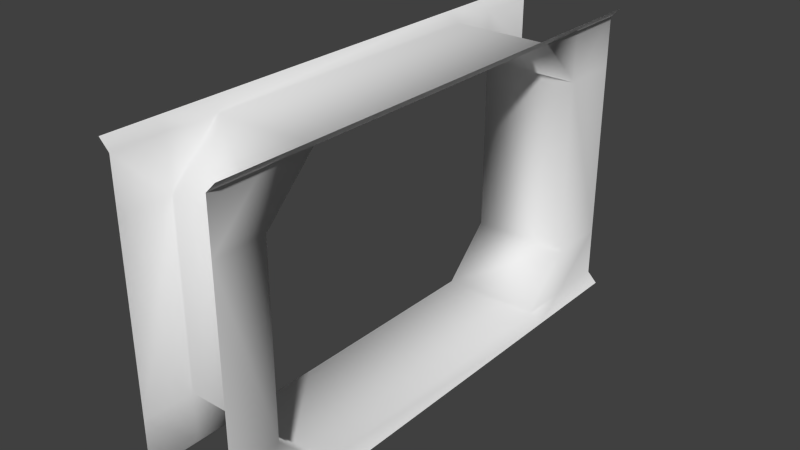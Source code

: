 # Source: imperial_blast_door.blend  (saved by Blender 2.75.0; exported with 4.5.12 LTS)
import bpy
from mathutils import Matrix  # noqa: F401  (used for matrix-valued properties, if any)

bpy.ops.wm.read_factory_settings(use_empty=True)
scene = bpy.context.scene
scene.name = 'Scene'

# ---- collections
col_collection_1 = bpy.data.collections.new('Collection 1'); scene.collection.children.link(col_collection_1)

# ---- materials (node trees are filled in below, after node groups)
mat_material = bpy.data.materials.new('Material')
mat_material.alpha_threshold = 0.0
mat_material.use_transparent_shadow = False
mat_material.roughness = 0.5
mat_material.line_color = (0.0, 0.0, 0.0, 1.0)

# ---- material node trees

# ---- world
world_world = bpy.data.worlds.new('World'); scene.world = world_world
world_world.color = (0.05088, 0.05088, 0.05088)
world_world.use_sun_shadow = False
world_world.sun_shadow_jitter_overblur = 0.0
world_world.cycles.sampling_method = 'MANUAL'
world_world.cycles.sample_map_resolution = 256

# ---- meshes
me_cube = bpy.data.meshes.new('Cube')
me_cube.from_pydata([(0.5, -2.0, 0.6), (0.5, -2.5, 0.6), (-0.5, -2.5, 0.6), (-0.5, -2.0, 0.6), (0.5, -2.0, 2.4), (0.5, -2.5, 2.4), (-0.5, -2.5, 2.4), (-0.5, -2.0, 2.4), (-0.5, 2.6, 2.4), (-0.5, 2.0, 2.4), (0.5, 2.0, 2.4), (0.5, 2.6, 2.4), (-0.5, 2.6, 0.6), (-0.5, 2.0, 0.6), (0.5, 2.0, 0.6), (0.5, 2.6, 0.6), (0.5, -2.0, 2.9), (0.5, -2.5, 2.9), (-0.5, -2.5, 2.9), (-0.5, -2.0, 2.9), (-0.5, 2.6, 2.9), (-0.5, 2.0, 2.9), (0.5, 2.0, 2.9), (0.5, 2.6, 2.9), (0.5, -2.0, 0.1), (0.5, -2.5, 0.1), (-0.5, -2.0, 0.1), (-0.5, -2.5, 0.1), (-0.5, 2.0, 0.1), (-0.5, 2.6, 0.1), (0.5, 2.0, 0.1), (0.5, 2.6, 0.1), (0.5, -1.5, 0.1), (-0.5, -1.5, 0.1), (0.5, -1.5, 2.9), (-0.5, -1.5, 2.9), (0.5, 1.5, 2.9), (-0.5, 1.5, 2.9), (0.5, 1.5, 0.1), (-0.5, 1.5, 0.1), (0.6, -2.0, 3.0), (0.6, -2.5, 3.0), (-0.6, -2.5, 3.0), (-0.6, -2.0, 3.0), (-0.6, 2.6, 3.0), (-0.6, 2.0, 3.0), (0.6, 2.0, 3.0), (0.6, 2.6, 3.0), (0.6, -1.5, 3.0), (-0.6, -1.5, 3.0), (0.6, 1.5, 3.0), (-0.6, 1.5, 3.0), (0.6, -2.0, 0.0), (0.6, -2.5, 0.0), (-0.6, -2.0, 0.0), (-0.6, -2.5, 0.0), (-0.6, 2.0, 0.0), (-0.6, 2.6, 0.0), (0.6, 2.0, 0.0), (0.6, 2.6, 0.0), (0.6, -1.5, 0.0), (-0.6, -1.5, 0.0), (0.6, 1.5, 0.0), (-0.6, 1.5, 0.0)], [], [(13, 12, 29, 28), (0, 4, 5, 1), (2, 6, 7, 3), (4, 0, 3, 7), (13, 9, 8, 12), (14, 10, 9, 13), (15, 11, 10, 14), (16, 4, 34), (8, 9, 21, 20), (5, 4, 16, 17), (10, 11, 23, 22), (14, 13, 39, 38), (7, 6, 18, 19), (2, 3, 26, 27), (15, 14, 30, 31), (4, 7, 35, 34), (0, 1, 25, 24), (3, 0, 32, 33), (7, 19, 35), (0, 24, 32), (10, 22, 36), (13, 28, 39), (30, 14, 38), (21, 9, 37), (9, 10, 36, 37), (26, 3, 33), (35, 19, 43, 49), (21, 37, 51, 45), (19, 18, 42, 43), (20, 21, 45, 44), (16, 34, 48, 40), (34, 35, 37, 36), (17, 16, 40, 41), (36, 22, 46, 50), (22, 23, 47, 46), (32, 24, 52, 60), (28, 29, 57, 56), (30, 38, 62, 58), (26, 33, 61, 54), (31, 30, 58, 59), (39, 28, 56, 63), (24, 25, 53, 52), (27, 26, 54, 55), (33, 32, 38, 39), (35, 49, 51, 37), (61, 33, 39, 63), (32, 60, 62, 38), (48, 34, 36, 50)])
me_cube.polygons.foreach_set('use_smooth', [True] * 48)
me_cube.materials.append(mat_material)
me_cube.use_remesh_preserve_volume = False
me_cube.use_remesh_preserve_attributes = False
me_cube.use_mirror_vertex_groups = False
me_cube.update()

# ---- objects
ob_cube = bpy.data.objects.new('Cube', me_cube)

# ---- transforms, parenting, visibility, modifiers, constraints
ob_cube.location = (0.0, 0.0, 0.0)
ob_cube.lock_rotations_4d = False
ob_cube.empty_display_type = 'ARROWS'
ob_cube.lineart.crease_threshold = 0.0

# ---- collection membership
col_collection_1.objects.link(ob_cube)

# ---- scene / render settings (as saved in the file)
scene.frame_start = 1; scene.frame_end = 250; scene.frame_set(1)
scene.render.engine = 'BLENDER_EEVEE_NEXT'
scene.render.resolution_percentage = 50
scene.render.dither_intensity = 0.0
scene.cycles.use_denoising = False
scene.cycles.samples = 10
scene.cycles.sampling_pattern = 'TABULATED_SOBOL'
scene.cycles.light_sampling_threshold = 0.0
scene.cycles.use_adaptive_sampling = False
scene.cycles.use_light_tree = False
scene.cycles.blur_glossy = 0.0
scene.cycles.pixel_filter_type = 'GAUSSIAN'
scene.cycles.sample_clamp_indirect = 0.0
scene.view_settings.view_transform = 'Standard'
bpy.context.view_layer.update()

# ---- added for rendering (the .blend has no active camera and no usable light): camera, sun
cam_auto = bpy.data.cameras.new('AutoCamera')
cam_auto.lens = 50.0
cam_auto.sensor_width = 36.0
cam_auto.clip_end = 1000.0
ob_auto_camera = bpy.data.objects.new('AutoCamera', cam_auto)
scene.collection.objects.link(ob_auto_camera)
ob_auto_camera.location = (5.58594, -6.65312, 5.96875)
ob_auto_camera.rotation_euler = (1.09748, -7.21219e-08, 0.694738)
scene.camera = ob_auto_camera
light_auto_sun = bpy.data.lights.new('AutoSun', 'SUN')
light_auto_sun.energy = 3.0
light_auto_sun.angle = 0.0523599
ob_auto_sun = bpy.data.objects.new('AutoSun', light_auto_sun)
scene.collection.objects.link(ob_auto_sun)
ob_auto_sun.rotation_euler = (0.872665, 0.174533, 0.523599)
bpy.context.view_layer.update()
